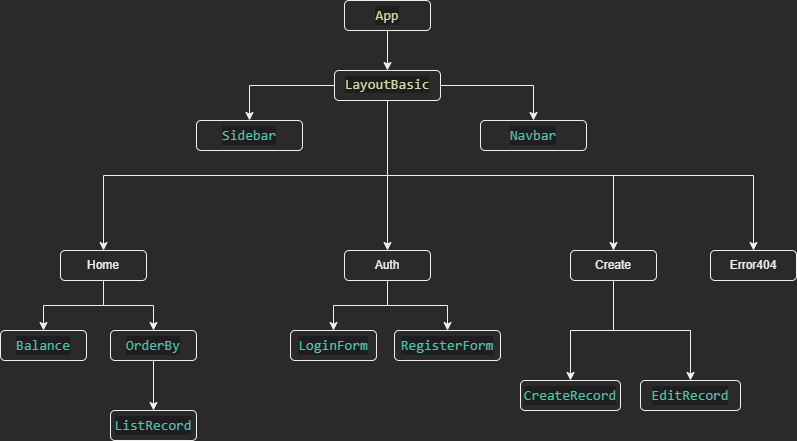

The diagram above was exported from draw.io. Its source (the exported page's mxGraphModel, read from the mxfile embedded in the PNG):
<mxGraphModel dx="868" dy="450" grid="1" gridSize="10" guides="1" tooltips="1" connect="1" arrows="1" fold="1" page="1" pageScale="1" pageWidth="1169" pageHeight="827" math="0" shadow="0">
  <root>
    <mxCell id="WIyWlLk6GJQsqaUBKTNV-0" />
    <mxCell id="WIyWlLk6GJQsqaUBKTNV-1" parent="WIyWlLk6GJQsqaUBKTNV-0" />
    <mxCell id="BxXjQkCL999I7Ov8dOOF-11" style="edgeStyle=orthogonalEdgeStyle;rounded=0;orthogonalLoop=1;jettySize=auto;html=1;exitX=0.5;exitY=1;exitDx=0;exitDy=0;entryX=0.5;entryY=0;entryDx=0;entryDy=0;" parent="WIyWlLk6GJQsqaUBKTNV-1" source="ZU1LTjuOiZtefNKWKkYG-0" target="ZU1LTjuOiZtefNKWKkYG-1" edge="1">
      <mxGeometry relative="1" as="geometry" />
    </mxCell>
    <mxCell id="BxXjQkCL999I7Ov8dOOF-12" style="edgeStyle=orthogonalEdgeStyle;rounded=0;orthogonalLoop=1;jettySize=auto;html=1;exitX=0.5;exitY=1;exitDx=0;exitDy=0;" parent="WIyWlLk6GJQsqaUBKTNV-1" source="ZU1LTjuOiZtefNKWKkYG-0" target="ZU1LTjuOiZtefNKWKkYG-2" edge="1">
      <mxGeometry relative="1" as="geometry" />
    </mxCell>
    <mxCell id="BxXjQkCL999I7Ov8dOOF-13" style="edgeStyle=orthogonalEdgeStyle;rounded=0;orthogonalLoop=1;jettySize=auto;html=1;exitX=0.5;exitY=1;exitDx=0;exitDy=0;entryX=0.5;entryY=0;entryDx=0;entryDy=0;" parent="WIyWlLk6GJQsqaUBKTNV-1" source="ZU1LTjuOiZtefNKWKkYG-0" target="ZU1LTjuOiZtefNKWKkYG-3" edge="1">
      <mxGeometry relative="1" as="geometry" />
    </mxCell>
    <mxCell id="BxXjQkCL999I7Ov8dOOF-14" style="edgeStyle=orthogonalEdgeStyle;rounded=0;orthogonalLoop=1;jettySize=auto;html=1;exitX=0.5;exitY=1;exitDx=0;exitDy=0;entryX=0.5;entryY=0;entryDx=0;entryDy=0;" parent="WIyWlLk6GJQsqaUBKTNV-1" source="ZU1LTjuOiZtefNKWKkYG-0" target="BxXjQkCL999I7Ov8dOOF-0" edge="1">
      <mxGeometry relative="1" as="geometry">
        <Array as="points">
          <mxPoint x="407" y="215" />
          <mxPoint x="773" y="215" />
        </Array>
      </mxGeometry>
    </mxCell>
    <mxCell id="BxXjQkCL999I7Ov8dOOF-29" style="edgeStyle=orthogonalEdgeStyle;rounded=0;orthogonalLoop=1;jettySize=auto;html=1;exitX=1;exitY=0.5;exitDx=0;exitDy=0;entryX=0.5;entryY=0;entryDx=0;entryDy=0;" parent="WIyWlLk6GJQsqaUBKTNV-1" source="ZU1LTjuOiZtefNKWKkYG-0" target="BxXjQkCL999I7Ov8dOOF-26" edge="1">
      <mxGeometry relative="1" as="geometry" />
    </mxCell>
    <mxCell id="BxXjQkCL999I7Ov8dOOF-30" style="edgeStyle=orthogonalEdgeStyle;rounded=0;orthogonalLoop=1;jettySize=auto;html=1;exitX=0;exitY=0.5;exitDx=0;exitDy=0;entryX=0.5;entryY=0;entryDx=0;entryDy=0;" parent="WIyWlLk6GJQsqaUBKTNV-1" source="ZU1LTjuOiZtefNKWKkYG-0" target="BxXjQkCL999I7Ov8dOOF-27" edge="1">
      <mxGeometry relative="1" as="geometry" />
    </mxCell>
    <mxCell id="ZU1LTjuOiZtefNKWKkYG-0" value="&lt;span style=&quot;color: rgb(220 , 220 , 170) ; font-family: &amp;#34;consolas&amp;#34; , &amp;#34;courier new&amp;#34; , monospace ; font-size: 14px ; background-color: rgb(30 , 30 , 30)&quot;&gt;LayoutBasic&lt;/span&gt;" style="rounded=1;whiteSpace=wrap;html=1;" parent="WIyWlLk6GJQsqaUBKTNV-1" vertex="1">
      <mxGeometry x="354" y="110" width="106" height="30" as="geometry" />
    </mxCell>
    <mxCell id="BxXjQkCL999I7Ov8dOOF-19" style="edgeStyle=orthogonalEdgeStyle;rounded=0;orthogonalLoop=1;jettySize=auto;html=1;exitX=0.5;exitY=1;exitDx=0;exitDy=0;entryX=0.5;entryY=0;entryDx=0;entryDy=0;" parent="WIyWlLk6GJQsqaUBKTNV-1" source="ZU1LTjuOiZtefNKWKkYG-1" target="BxXjQkCL999I7Ov8dOOF-1" edge="1">
      <mxGeometry relative="1" as="geometry" />
    </mxCell>
    <mxCell id="BxXjQkCL999I7Ov8dOOF-20" style="edgeStyle=orthogonalEdgeStyle;rounded=0;orthogonalLoop=1;jettySize=auto;html=1;exitX=0.5;exitY=1;exitDx=0;exitDy=0;entryX=0.5;entryY=0;entryDx=0;entryDy=0;" parent="WIyWlLk6GJQsqaUBKTNV-1" source="ZU1LTjuOiZtefNKWKkYG-1" target="BxXjQkCL999I7Ov8dOOF-2" edge="1">
      <mxGeometry relative="1" as="geometry" />
    </mxCell>
    <mxCell id="ZU1LTjuOiZtefNKWKkYG-1" value="Home" style="rounded=1;whiteSpace=wrap;html=1;" parent="WIyWlLk6GJQsqaUBKTNV-1" vertex="1">
      <mxGeometry x="80" y="290" width="86" height="30" as="geometry" />
    </mxCell>
    <mxCell id="BxXjQkCL999I7Ov8dOOF-15" style="edgeStyle=orthogonalEdgeStyle;rounded=0;orthogonalLoop=1;jettySize=auto;html=1;exitX=0.5;exitY=1;exitDx=0;exitDy=0;entryX=0.5;entryY=0;entryDx=0;entryDy=0;" parent="WIyWlLk6GJQsqaUBKTNV-1" source="ZU1LTjuOiZtefNKWKkYG-2" target="BxXjQkCL999I7Ov8dOOF-4" edge="1">
      <mxGeometry relative="1" as="geometry" />
    </mxCell>
    <mxCell id="BxXjQkCL999I7Ov8dOOF-16" style="edgeStyle=orthogonalEdgeStyle;rounded=0;orthogonalLoop=1;jettySize=auto;html=1;exitX=0.5;exitY=1;exitDx=0;exitDy=0;entryX=0.5;entryY=0;entryDx=0;entryDy=0;" parent="WIyWlLk6GJQsqaUBKTNV-1" source="ZU1LTjuOiZtefNKWKkYG-2" target="BxXjQkCL999I7Ov8dOOF-5" edge="1">
      <mxGeometry relative="1" as="geometry" />
    </mxCell>
    <mxCell id="ZU1LTjuOiZtefNKWKkYG-2" value="Auth" style="rounded=1;whiteSpace=wrap;html=1;" parent="WIyWlLk6GJQsqaUBKTNV-1" vertex="1">
      <mxGeometry x="364" y="290" width="86" height="30" as="geometry" />
    </mxCell>
    <mxCell id="BxXjQkCL999I7Ov8dOOF-17" style="edgeStyle=orthogonalEdgeStyle;rounded=0;orthogonalLoop=1;jettySize=auto;html=1;exitX=0.5;exitY=1;exitDx=0;exitDy=0;entryX=0.5;entryY=0;entryDx=0;entryDy=0;" parent="WIyWlLk6GJQsqaUBKTNV-1" source="ZU1LTjuOiZtefNKWKkYG-3" target="BxXjQkCL999I7Ov8dOOF-8" edge="1">
      <mxGeometry relative="1" as="geometry" />
    </mxCell>
    <mxCell id="BxXjQkCL999I7Ov8dOOF-18" style="edgeStyle=orthogonalEdgeStyle;rounded=0;orthogonalLoop=1;jettySize=auto;html=1;exitX=0.5;exitY=1;exitDx=0;exitDy=0;entryX=0.5;entryY=0;entryDx=0;entryDy=0;" parent="WIyWlLk6GJQsqaUBKTNV-1" source="ZU1LTjuOiZtefNKWKkYG-3" target="BxXjQkCL999I7Ov8dOOF-9" edge="1">
      <mxGeometry relative="1" as="geometry" />
    </mxCell>
    <mxCell id="ZU1LTjuOiZtefNKWKkYG-3" value="Create" style="rounded=1;whiteSpace=wrap;html=1;" parent="WIyWlLk6GJQsqaUBKTNV-1" vertex="1">
      <mxGeometry x="590" y="290" width="86" height="30" as="geometry" />
    </mxCell>
    <mxCell id="BxXjQkCL999I7Ov8dOOF-0" value="Error404" style="rounded=1;whiteSpace=wrap;html=1;" parent="WIyWlLk6GJQsqaUBKTNV-1" vertex="1">
      <mxGeometry x="730" y="290" width="86" height="30" as="geometry" />
    </mxCell>
    <mxCell id="BxXjQkCL999I7Ov8dOOF-1" value="&lt;div style=&quot;color: rgb(212 , 212 , 212) ; background-color: rgb(30 , 30 , 30) ; font-family: &amp;#34;consolas&amp;#34; , &amp;#34;courier new&amp;#34; , monospace ; font-size: 14px ; line-height: 19px&quot;&gt;&lt;span style=&quot;color: #4ec9b0&quot;&gt;Balance&lt;/span&gt;&lt;/div&gt;" style="rounded=1;whiteSpace=wrap;html=1;" parent="WIyWlLk6GJQsqaUBKTNV-1" vertex="1">
      <mxGeometry x="20" y="370" width="86" height="30" as="geometry" />
    </mxCell>
    <mxCell id="BxXjQkCL999I7Ov8dOOF-21" style="edgeStyle=orthogonalEdgeStyle;rounded=0;orthogonalLoop=1;jettySize=auto;html=1;exitX=0.5;exitY=1;exitDx=0;exitDy=0;entryX=0.5;entryY=0;entryDx=0;entryDy=0;" parent="WIyWlLk6GJQsqaUBKTNV-1" source="BxXjQkCL999I7Ov8dOOF-2" target="BxXjQkCL999I7Ov8dOOF-3" edge="1">
      <mxGeometry relative="1" as="geometry" />
    </mxCell>
    <mxCell id="BxXjQkCL999I7Ov8dOOF-2" value="&lt;div style=&quot;color: rgb(212 , 212 , 212) ; background-color: rgb(30 , 30 , 30) ; font-family: &amp;#34;consolas&amp;#34; , &amp;#34;courier new&amp;#34; , monospace ; font-size: 14px ; line-height: 19px&quot;&gt;&lt;div style=&quot;font-family: &amp;#34;consolas&amp;#34; , &amp;#34;courier new&amp;#34; , monospace ; line-height: 19px&quot;&gt;&lt;span style=&quot;color: #4ec9b0&quot;&gt;OrderBy&lt;/span&gt;&lt;/div&gt;&lt;/div&gt;" style="rounded=1;whiteSpace=wrap;html=1;" parent="WIyWlLk6GJQsqaUBKTNV-1" vertex="1">
      <mxGeometry x="130" y="370" width="86" height="30" as="geometry" />
    </mxCell>
    <mxCell id="BxXjQkCL999I7Ov8dOOF-3" value="&lt;div style=&quot;color: rgb(212 , 212 , 212) ; background-color: rgb(30 , 30 , 30) ; font-family: &amp;#34;consolas&amp;#34; , &amp;#34;courier new&amp;#34; , monospace ; font-size: 14px ; line-height: 19px&quot;&gt;&lt;div style=&quot;font-family: &amp;#34;consolas&amp;#34; , &amp;#34;courier new&amp;#34; , monospace ; line-height: 19px&quot;&gt;&lt;div style=&quot;font-family: &amp;#34;consolas&amp;#34; , &amp;#34;courier new&amp;#34; , monospace ; line-height: 19px&quot;&gt;&lt;span style=&quot;color: #4ec9b0&quot;&gt;ListRecord&lt;/span&gt;&lt;/div&gt;&lt;/div&gt;&lt;/div&gt;" style="rounded=1;whiteSpace=wrap;html=1;" parent="WIyWlLk6GJQsqaUBKTNV-1" vertex="1">
      <mxGeometry x="130" y="450" width="86" height="30" as="geometry" />
    </mxCell>
    <mxCell id="BxXjQkCL999I7Ov8dOOF-4" value="&lt;div style=&quot;color: rgb(212 , 212 , 212) ; background-color: rgb(30 , 30 , 30) ; font-family: &amp;#34;consolas&amp;#34; , &amp;#34;courier new&amp;#34; , monospace ; font-size: 14px ; line-height: 19px&quot;&gt;&lt;span style=&quot;color: #4ec9b0&quot;&gt;LoginForm&lt;/span&gt;&lt;/div&gt;" style="rounded=1;whiteSpace=wrap;html=1;" parent="WIyWlLk6GJQsqaUBKTNV-1" vertex="1">
      <mxGeometry x="310" y="370" width="86" height="30" as="geometry" />
    </mxCell>
    <mxCell id="BxXjQkCL999I7Ov8dOOF-5" value="&lt;div style=&quot;color: rgb(212 , 212 , 212) ; background-color: rgb(30 , 30 , 30) ; font-family: &amp;#34;consolas&amp;#34; , &amp;#34;courier new&amp;#34; , monospace ; font-size: 14px ; line-height: 19px&quot;&gt;&lt;div style=&quot;font-family: &amp;#34;consolas&amp;#34; , &amp;#34;courier new&amp;#34; , monospace ; line-height: 19px&quot;&gt;&lt;span style=&quot;color: #4ec9b0&quot;&gt;RegisterForm&lt;/span&gt;&lt;/div&gt;&lt;/div&gt;" style="rounded=1;whiteSpace=wrap;html=1;" parent="WIyWlLk6GJQsqaUBKTNV-1" vertex="1">
      <mxGeometry x="414" y="370" width="106" height="30" as="geometry" />
    </mxCell>
    <mxCell id="BxXjQkCL999I7Ov8dOOF-8" value="&lt;div style=&quot;color: rgb(212 , 212 , 212) ; background-color: rgb(30 , 30 , 30) ; font-family: &amp;#34;consolas&amp;#34; , &amp;#34;courier new&amp;#34; , monospace ; font-size: 14px ; line-height: 19px&quot;&gt;&lt;span style=&quot;color: #4ec9b0&quot;&gt;CreateRecord&lt;/span&gt;&lt;/div&gt;" style="rounded=1;whiteSpace=wrap;html=1;" parent="WIyWlLk6GJQsqaUBKTNV-1" vertex="1">
      <mxGeometry x="540" y="420" width="100" height="30" as="geometry" />
    </mxCell>
    <mxCell id="BxXjQkCL999I7Ov8dOOF-9" value="&lt;div style=&quot;color: rgb(212 , 212 , 212) ; background-color: rgb(30 , 30 , 30) ; font-family: &amp;#34;consolas&amp;#34; , &amp;#34;courier new&amp;#34; , monospace ; font-size: 14px ; line-height: 19px&quot;&gt;&lt;div style=&quot;font-family: &amp;#34;consolas&amp;#34; , &amp;#34;courier new&amp;#34; , monospace ; line-height: 19px&quot;&gt;&lt;span style=&quot;color: #4ec9b0&quot;&gt;EditRecord&lt;/span&gt;&lt;/div&gt;&lt;/div&gt;" style="rounded=1;whiteSpace=wrap;html=1;" parent="WIyWlLk6GJQsqaUBKTNV-1" vertex="1">
      <mxGeometry x="660" y="420" width="100" height="30" as="geometry" />
    </mxCell>
    <mxCell id="BxXjQkCL999I7Ov8dOOF-25" style="edgeStyle=orthogonalEdgeStyle;rounded=0;orthogonalLoop=1;jettySize=auto;html=1;exitX=0.5;exitY=1;exitDx=0;exitDy=0;entryX=0.5;entryY=0;entryDx=0;entryDy=0;" parent="WIyWlLk6GJQsqaUBKTNV-1" source="BxXjQkCL999I7Ov8dOOF-22" target="ZU1LTjuOiZtefNKWKkYG-0" edge="1">
      <mxGeometry relative="1" as="geometry" />
    </mxCell>
    <mxCell id="BxXjQkCL999I7Ov8dOOF-22" value="&lt;div style=&quot;color: rgb(212 , 212 , 212) ; background-color: rgb(30 , 30 , 30) ; font-family: &amp;#34;consolas&amp;#34; , &amp;#34;courier new&amp;#34; , monospace ; font-size: 14px ; line-height: 19px&quot;&gt;&lt;span style=&quot;color: #dcdcaa&quot;&gt;App&lt;/span&gt;&lt;/div&gt;" style="rounded=1;whiteSpace=wrap;html=1;" parent="WIyWlLk6GJQsqaUBKTNV-1" vertex="1">
      <mxGeometry x="364" y="40" width="86" height="30" as="geometry" />
    </mxCell>
    <mxCell id="BxXjQkCL999I7Ov8dOOF-26" value="&lt;div style=&quot;color: rgb(212 , 212 , 212) ; background-color: rgb(30 , 30 , 30) ; font-family: &amp;#34;consolas&amp;#34; , &amp;#34;courier new&amp;#34; , monospace ; font-size: 14px ; line-height: 19px&quot;&gt;&lt;span style=&quot;color: #4ec9b0&quot;&gt;Navbar&lt;/span&gt;&lt;/div&gt;" style="rounded=1;whiteSpace=wrap;html=1;" parent="WIyWlLk6GJQsqaUBKTNV-1" vertex="1">
      <mxGeometry x="500" y="160" width="106" height="30" as="geometry" />
    </mxCell>
    <mxCell id="BxXjQkCL999I7Ov8dOOF-27" value="&lt;div style=&quot;color: rgb(212 , 212 , 212) ; background-color: rgb(30 , 30 , 30) ; font-family: &amp;#34;consolas&amp;#34; , &amp;#34;courier new&amp;#34; , monospace ; font-size: 14px ; line-height: 19px&quot;&gt;&lt;span style=&quot;color: #4ec9b0&quot;&gt;Sidebar&lt;/span&gt;&lt;/div&gt;" style="rounded=1;whiteSpace=wrap;html=1;" parent="WIyWlLk6GJQsqaUBKTNV-1" vertex="1">
      <mxGeometry x="216" y="160" width="106" height="30" as="geometry" />
    </mxCell>
  </root>
</mxGraphModel>